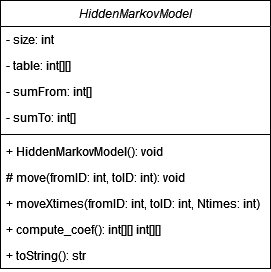

The diagram above was exported from draw.io. Its source (the exported page's mxGraphModel, read from the mxfile embedded in the PNG):
<mxGraphModel dx="813" dy="441" grid="1" gridSize="10" guides="1" tooltips="1" connect="1" arrows="1" fold="1" page="1" pageScale="1" pageWidth="827" pageHeight="1169" math="0" shadow="0">
  <root>
    <mxCell id="WIyWlLk6GJQsqaUBKTNV-0" />
    <mxCell id="WIyWlLk6GJQsqaUBKTNV-1" parent="WIyWlLk6GJQsqaUBKTNV-0" />
    <mxCell id="zkfFHV4jXpPFQw0GAbJ--0" value="HiddenMarkovModel" style="swimlane;fontStyle=2;align=center;verticalAlign=top;childLayout=stackLayout;horizontal=1;startSize=26;horizontalStack=0;resizeParent=1;resizeLast=0;collapsible=1;marginBottom=0;rounded=0;shadow=0;strokeWidth=1;" parent="WIyWlLk6GJQsqaUBKTNV-1" vertex="1">
      <mxGeometry x="40" y="40" width="270" height="268" as="geometry">
        <mxRectangle x="230" y="140" width="160" height="26" as="alternateBounds" />
      </mxGeometry>
    </mxCell>
    <mxCell id="zkfFHV4jXpPFQw0GAbJ--1" value="- size: int" style="text;align=left;verticalAlign=top;spacingLeft=4;spacingRight=4;overflow=hidden;rotatable=0;points=[[0,0.5],[1,0.5]];portConstraint=eastwest;" parent="zkfFHV4jXpPFQw0GAbJ--0" vertex="1">
      <mxGeometry y="26" width="270" height="26" as="geometry" />
    </mxCell>
    <mxCell id="zkfFHV4jXpPFQw0GAbJ--2" value="- table: int[][]" style="text;align=left;verticalAlign=top;spacingLeft=4;spacingRight=4;overflow=hidden;rotatable=0;points=[[0,0.5],[1,0.5]];portConstraint=eastwest;rounded=0;shadow=0;html=0;" parent="zkfFHV4jXpPFQw0GAbJ--0" vertex="1">
      <mxGeometry y="52" width="270" height="26" as="geometry" />
    </mxCell>
    <mxCell id="zkfFHV4jXpPFQw0GAbJ--3" value="- sumFrom: int[]" style="text;align=left;verticalAlign=top;spacingLeft=4;spacingRight=4;overflow=hidden;rotatable=0;points=[[0,0.5],[1,0.5]];portConstraint=eastwest;rounded=0;shadow=0;html=0;" parent="zkfFHV4jXpPFQw0GAbJ--0" vertex="1">
      <mxGeometry y="78" width="270" height="26" as="geometry" />
    </mxCell>
    <mxCell id="9u1LespvJeSyNzw6XHx1-0" value="- sumTo: int[]" style="text;align=left;verticalAlign=top;spacingLeft=4;spacingRight=4;overflow=hidden;rotatable=0;points=[[0,0.5],[1,0.5]];portConstraint=eastwest;rounded=0;shadow=0;html=0;" vertex="1" parent="zkfFHV4jXpPFQw0GAbJ--0">
      <mxGeometry y="104" width="270" height="26" as="geometry" />
    </mxCell>
    <mxCell id="zkfFHV4jXpPFQw0GAbJ--4" value="" style="line;html=1;strokeWidth=1;align=left;verticalAlign=middle;spacingTop=-1;spacingLeft=3;spacingRight=3;rotatable=0;labelPosition=right;points=[];portConstraint=eastwest;" parent="zkfFHV4jXpPFQw0GAbJ--0" vertex="1">
      <mxGeometry y="130" width="270" height="8" as="geometry" />
    </mxCell>
    <mxCell id="zkfFHV4jXpPFQw0GAbJ--5" value="+ HiddenMarkovModel(): void" style="text;align=left;verticalAlign=top;spacingLeft=4;spacingRight=4;overflow=hidden;rotatable=0;points=[[0,0.5],[1,0.5]];portConstraint=eastwest;" parent="zkfFHV4jXpPFQw0GAbJ--0" vertex="1">
      <mxGeometry y="138" width="270" height="26" as="geometry" />
    </mxCell>
    <mxCell id="9u1LespvJeSyNzw6XHx1-2" value="# move(fromID: int, toID: int): void" style="text;align=left;verticalAlign=top;spacingLeft=4;spacingRight=4;overflow=hidden;rotatable=0;points=[[0,0.5],[1,0.5]];portConstraint=eastwest;" vertex="1" parent="zkfFHV4jXpPFQw0GAbJ--0">
      <mxGeometry y="164" width="270" height="26" as="geometry" />
    </mxCell>
    <mxCell id="9u1LespvJeSyNzw6XHx1-3" value="+ moveXtimes(fromID: int, toID: int, Ntimes: int)" style="text;align=left;verticalAlign=top;spacingLeft=4;spacingRight=4;overflow=hidden;rotatable=0;points=[[0,0.5],[1,0.5]];portConstraint=eastwest;" vertex="1" parent="zkfFHV4jXpPFQw0GAbJ--0">
      <mxGeometry y="190" width="270" height="26" as="geometry" />
    </mxCell>
    <mxCell id="9u1LespvJeSyNzw6XHx1-4" value="+ compute_coef(): int[][] int[][]" style="text;align=left;verticalAlign=top;spacingLeft=4;spacingRight=4;overflow=hidden;rotatable=0;points=[[0,0.5],[1,0.5]];portConstraint=eastwest;" vertex="1" parent="zkfFHV4jXpPFQw0GAbJ--0">
      <mxGeometry y="216" width="270" height="26" as="geometry" />
    </mxCell>
    <mxCell id="9u1LespvJeSyNzw6XHx1-1" value="+ toString(): str" style="text;align=left;verticalAlign=top;spacingLeft=4;spacingRight=4;overflow=hidden;rotatable=0;points=[[0,0.5],[1,0.5]];portConstraint=eastwest;" vertex="1" parent="zkfFHV4jXpPFQw0GAbJ--0">
      <mxGeometry y="242" width="270" height="26" as="geometry" />
    </mxCell>
  </root>
</mxGraphModel>